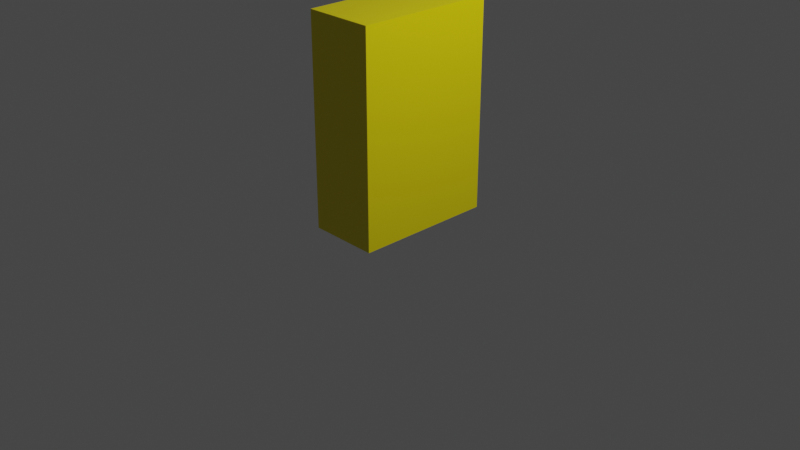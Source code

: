 # Source: Cereal_box.blend  (saved by Blender 2.81.16; exported with 4.5.12 LTS)
import bpy
from mathutils import Matrix  # noqa: F401  (used for matrix-valued properties, if any)

bpy.ops.wm.read_factory_settings(use_empty=True)
scene = bpy.context.scene
scene.name = 'Scene'

# ---- collections
col_collection = bpy.data.collections.new('Collection'); scene.collection.children.link(col_collection)

# ---- materials (node trees are filled in below, after node groups)
mat_material = bpy.data.materials.new('Material')
mat_material.alpha_threshold = 0.0
mat_material.use_transparent_shadow = False
mat_material.line_color = (0.0, 0.0, 0.0, 1.0)

# ---- material node trees
mat_material.use_nodes = True; mat_material.node_tree.nodes.clear()
_N = mat_material.node_tree.nodes; _L = mat_material.node_tree.links
n0 = _N.new('ShaderNodeOutputMaterial'); n0.name = 'Material Output'; n0.location = (300, 300)
n1 = _N.new('ShaderNodeBsdfPrincipled'); n1.name = 'Principled BSDF'; n1.location = (10, 300)
n1.distribution = 'GGX'
n1.subsurface_method = 'BURLEY'
n1.inputs[0].default_value = (0.8, 0.6779, 0.0, 1.0)
n1.inputs[2].default_value = 0.4
n1.inputs[3].default_value = 1.45
n1.inputs[27].default_value = (0.0, 0.0, 0.0, 1.0)
n1.inputs[28].default_value = 1.0
_L.new(n1.outputs[0], n0.inputs[0])
n0.is_active_output = True

# ---- world
world_world = bpy.data.worlds.new('World'); scene.world = world_world
world_world.use_nodes = True; world_world.node_tree.nodes.clear()
_N = world_world.node_tree.nodes; _L = world_world.node_tree.links
n0 = _N.new('ShaderNodeOutputWorld'); n0.name = 'World Output'; n0.location = (300, 300)
n1 = _N.new('ShaderNodeBackground'); n1.name = 'Background'; n1.location = (10, 300)
n1.inputs[0].default_value = (0.05088, 0.05088, 0.05088, 1.0)
_L.new(n1.outputs[0], n0.inputs[0])
n0.is_active_output = True
world_world.color = (0.05088, 0.05088, 0.05088)
world_world.use_sun_shadow = False
world_world.sun_shadow_jitter_overblur = 0.0

# ---- cameras
cam_camera = bpy.data.cameras.new('Camera')
cam_camera.clip_end = 100.0
cam_camera.ortho_scale = 7.314

# ---- lights
light_light = bpy.data.lights.new('Light', 'POINT')
light_light.transmission_factor = 0.0
light_light.energy = 1000.0
light_light.shadow_soft_size = 0.1
light_light.shadow_maximum_resolution = 0.006
light_light.use_absolute_resolution = True

# ---- meshes
me_cube = bpy.data.meshes.new('Cube')
me_cube.from_pydata([(1.0, 1.0, 1.0), (1.0, 1.0, -1.0), (1.0, -1.0, 1.0), (1.0, -1.0, -1.0), (-1.0, 1.0, 1.0), (-1.0, 1.0, -1.0), (-1.0, -1.0, 1.0), (-1.0, -1.0, -1.0)], [], [(0, 4, 6, 2), (3, 2, 6, 7), (7, 6, 4, 5), (5, 1, 3, 7), (1, 0, 2, 3), (5, 4, 0, 1)])
_uv = me_cube.uv_layers.new(name='UVMap')
_uv.uv.foreach_set('vector', [0.625, 0.5, 0.875, 0.5, 0.875, 0.75, 0.625, 0.75, 0.375, 0.75, 0.625, 0.75, 0.625, 1.0, 0.375, 1.0, 0.375, 0.0, 0.625, 0.0, 0.625, 0.25, 0.375, 0.25, 0.125, 0.5, 0.375, 0.5, 0.375, 0.75, 0.125, 0.75, 0.375, 0.5, 0.625, 0.5, 0.625, 0.75, 0.375, 0.75, 0.375, 0.25, 0.625, 0.25, 0.625, 0.5, 0.375, 0.5])
me_cube.materials.append(mat_material)
me_cube.use_remesh_preserve_volume = False
me_cube.use_remesh_preserve_attributes = False
me_cube.use_mirror_vertex_groups = False
me_cube.update()

# ---- objects
ob_cube = bpy.data.objects.new('Cube', me_cube)
ob_light = bpy.data.objects.new('Light', light_light)
ob_camera = bpy.data.objects.new('Camera', cam_camera)

# ---- transforms, parenting, visibility, modifiers, constraints
ob_cube.location = (0.0, 0.0, 1.126)
ob_cube.scale = (-0.3741, 0.7467, 1.107)
ob_cube.lock_rotations_4d = False
ob_cube.empty_display_type = 'ARROWS'
ob_cube.lineart.crease_threshold = 0.0
ob_light.location = (4.076, 1.005, 5.904)
ob_light.rotation_euler = (0.6503, 0.05522, 1.866)
ob_light.lock_rotations_4d = False
ob_light.empty_display_type = 'ARROWS'
ob_light.color = (0.0, 0.0, 0.0, 0.0)
ob_light.lineart.crease_threshold = 0.0
ob_camera.location = (7.359, -6.926, 4.958)
ob_camera.rotation_euler = (1.109, 0.0, 0.8149)
ob_camera.lock_rotations_4d = False
ob_camera.empty_display_type = 'ARROWS'
ob_camera.color = (0.0, 0.0, 0.0, 0.0)
ob_camera.display_type = 'WIRE'
ob_camera.lineart.crease_threshold = 0.0

# ---- collection membership
col_collection.objects.link(ob_cube)
col_collection.objects.link(ob_light)
col_collection.objects.link(ob_camera)

# ---- scene / render settings (as saved in the file)
scene.camera = ob_camera
scene.frame_start = 1; scene.frame_end = 250; scene.frame_set(1)
scene.render.engine = 'BLENDER_EEVEE_NEXT'
scene.cycles.use_denoising = False
scene.cycles.samples = 128
scene.cycles.sampling_pattern = 'TABULATED_SOBOL'
scene.cycles.use_adaptive_sampling = False
scene.cycles.use_light_tree = False
scene.view_settings.view_transform = 'Filmic'
bpy.context.view_layer.update()
